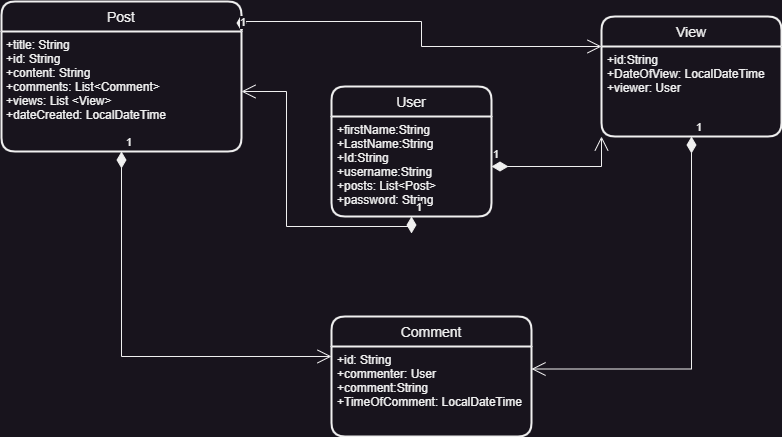

The diagram above was exported from draw.io. Its source (the exported page's mxGraphModel, read from the mxfile embedded in the PNG):
<mxGraphModel dx="1104" dy="508" grid="1" gridSize="10" guides="1" tooltips="1" connect="1" arrows="1" fold="1" page="1" pageScale="1" pageWidth="850" pageHeight="1100" math="0" shadow="0">
  <root>
    <mxCell id="0" />
    <mxCell id="1" parent="0" />
    <mxCell id="RY5dCV23C4KdEqRlm2SZ-7" value="Post" style="swimlane;childLayout=stackLayout;horizontal=1;startSize=30;horizontalStack=0;rounded=1;fontSize=14;fontStyle=0;strokeWidth=2;resizeParent=0;resizeLast=1;shadow=0;dashed=0;align=center;" parent="1" vertex="1">
      <mxGeometry x="50" y="15" width="240" height="150" as="geometry">
        <mxRectangle x="60" y="40" width="70" height="30" as="alternateBounds" />
      </mxGeometry>
    </mxCell>
    <mxCell id="RY5dCV23C4KdEqRlm2SZ-8" value="+title: String&#10;+id: String&#10;+content: String&#10;+comments: List&lt;Comment&gt;&#10;+views: List &lt;View&gt;&#10;+dateCreated: LocalDateTime&#10;" style="align=left;strokeColor=none;fillColor=none;spacingLeft=3;fontSize=12;verticalAlign=top;resizable=0;rotatable=0;part=1;" parent="RY5dCV23C4KdEqRlm2SZ-7" vertex="1">
      <mxGeometry y="30" width="240" height="120" as="geometry" />
    </mxCell>
    <mxCell id="RY5dCV23C4KdEqRlm2SZ-11" value="View" style="swimlane;childLayout=stackLayout;horizontal=1;startSize=30;horizontalStack=0;rounded=1;fontSize=14;fontStyle=0;strokeWidth=2;resizeParent=0;resizeLast=1;shadow=0;dashed=0;align=center;" parent="1" vertex="1">
      <mxGeometry x="650" y="30" width="180" height="120" as="geometry" />
    </mxCell>
    <mxCell id="RY5dCV23C4KdEqRlm2SZ-12" value="+id:String&#10;+DateOfView: LocalDateTime&#10;+viewer: User" style="align=left;strokeColor=none;fillColor=none;spacingLeft=4;fontSize=12;verticalAlign=top;resizable=0;rotatable=0;part=1;" parent="RY5dCV23C4KdEqRlm2SZ-11" vertex="1">
      <mxGeometry y="30" width="180" height="90" as="geometry" />
    </mxCell>
    <mxCell id="RY5dCV23C4KdEqRlm2SZ-14" value="Comment" style="swimlane;childLayout=stackLayout;horizontal=1;startSize=30;horizontalStack=0;rounded=1;fontSize=14;fontStyle=0;strokeWidth=2;resizeParent=0;resizeLast=1;shadow=0;dashed=0;align=center;" parent="1" vertex="1">
      <mxGeometry x="380" y="330" width="200" height="120" as="geometry" />
    </mxCell>
    <mxCell id="RY5dCV23C4KdEqRlm2SZ-15" value="+id: String&#10;+commenter: User&#10;+comment:String&#10;+TimeOfComment: LocalDateTime" style="align=left;strokeColor=none;fillColor=none;spacingLeft=4;fontSize=12;verticalAlign=top;resizable=0;rotatable=0;part=1;" parent="RY5dCV23C4KdEqRlm2SZ-14" vertex="1">
      <mxGeometry y="30" width="200" height="90" as="geometry" />
    </mxCell>
    <mxCell id="RY5dCV23C4KdEqRlm2SZ-16" value="User" style="swimlane;childLayout=stackLayout;horizontal=1;startSize=30;horizontalStack=0;rounded=1;fontSize=14;fontStyle=0;strokeWidth=2;resizeParent=0;resizeLast=1;shadow=0;dashed=0;align=center;" parent="1" vertex="1">
      <mxGeometry x="380" y="100" width="160" height="130" as="geometry" />
    </mxCell>
    <mxCell id="RY5dCV23C4KdEqRlm2SZ-17" value="+firstName:String&#10;+LastName:String&#10;+Id:String&#10;+username:String&#10;+posts: List&lt;Post&gt;&#10;+password: String&#10;" style="align=left;strokeColor=none;fillColor=none;spacingLeft=4;fontSize=12;verticalAlign=top;resizable=0;rotatable=0;part=1;" parent="RY5dCV23C4KdEqRlm2SZ-16" vertex="1">
      <mxGeometry y="30" width="160" height="100" as="geometry" />
    </mxCell>
    <mxCell id="ZOy6qK9tGmFr8odfrYDq-9" value="1" style="endArrow=open;html=1;endSize=12;startArrow=diamondThin;startSize=14;startFill=1;edgeStyle=orthogonalEdgeStyle;align=left;verticalAlign=bottom;rounded=0;entryX=0;entryY=1;entryDx=0;entryDy=0;exitX=1;exitY=0.5;exitDx=0;exitDy=0;" parent="1" source="RY5dCV23C4KdEqRlm2SZ-17" target="RY5dCV23C4KdEqRlm2SZ-12" edge="1">
      <mxGeometry x="-1" y="3" relative="1" as="geometry">
        <mxPoint x="540" y="160" as="sourcePoint" />
        <mxPoint x="620" y="160" as="targetPoint" />
      </mxGeometry>
    </mxCell>
    <mxCell id="ZOy6qK9tGmFr8odfrYDq-11" value="1" style="endArrow=open;html=1;endSize=12;startArrow=diamondThin;startSize=14;startFill=1;edgeStyle=orthogonalEdgeStyle;align=left;verticalAlign=bottom;rounded=0;exitX=0.5;exitY=1;exitDx=0;exitDy=0;entryX=1;entryY=0.25;entryDx=0;entryDy=0;" parent="1" source="RY5dCV23C4KdEqRlm2SZ-12" target="RY5dCV23C4KdEqRlm2SZ-15" edge="1">
      <mxGeometry x="-1" y="3" relative="1" as="geometry">
        <mxPoint x="610" y="300" as="sourcePoint" />
        <mxPoint x="770" y="300" as="targetPoint" />
      </mxGeometry>
    </mxCell>
    <mxCell id="ZOy6qK9tGmFr8odfrYDq-12" value="1" style="endArrow=open;html=1;endSize=12;startArrow=diamondThin;startSize=14;startFill=1;edgeStyle=orthogonalEdgeStyle;align=left;verticalAlign=bottom;rounded=0;entryX=0;entryY=0.111;entryDx=0;entryDy=0;entryPerimeter=0;exitX=0.5;exitY=1;exitDx=0;exitDy=0;" parent="1" source="RY5dCV23C4KdEqRlm2SZ-8" target="RY5dCV23C4KdEqRlm2SZ-15" edge="1">
      <mxGeometry x="-1" y="3" relative="1" as="geometry">
        <mxPoint x="210" y="250" as="sourcePoint" />
        <mxPoint x="370" y="250" as="targetPoint" />
      </mxGeometry>
    </mxCell>
    <mxCell id="ZOy6qK9tGmFr8odfrYDq-14" value="1" style="endArrow=open;html=1;endSize=12;startArrow=diamondThin;startSize=14;startFill=1;edgeStyle=orthogonalEdgeStyle;align=left;verticalAlign=bottom;rounded=0;exitX=0.5;exitY=1;exitDx=0;exitDy=0;" parent="1" source="RY5dCV23C4KdEqRlm2SZ-17" target="RY5dCV23C4KdEqRlm2SZ-8" edge="1">
      <mxGeometry x="-1" y="3" relative="1" as="geometry">
        <mxPoint x="460" y="220" as="sourcePoint" />
        <mxPoint x="620" y="220" as="targetPoint" />
      </mxGeometry>
    </mxCell>
    <mxCell id="ZOy6qK9tGmFr8odfrYDq-15" value="1" style="endArrow=open;html=1;endSize=12;startArrow=diamondThin;startSize=14;startFill=1;edgeStyle=orthogonalEdgeStyle;align=left;verticalAlign=bottom;rounded=0;exitX=1;exitY=0;exitDx=0;exitDy=0;entryX=0;entryY=0.25;entryDx=0;entryDy=0;" parent="1" source="RY5dCV23C4KdEqRlm2SZ-8" target="RY5dCV23C4KdEqRlm2SZ-11" edge="1">
      <mxGeometry x="-1" y="3" relative="1" as="geometry">
        <mxPoint x="400" y="50" as="sourcePoint" />
        <mxPoint x="560" y="50" as="targetPoint" />
      </mxGeometry>
    </mxCell>
  </root>
</mxGraphModel>